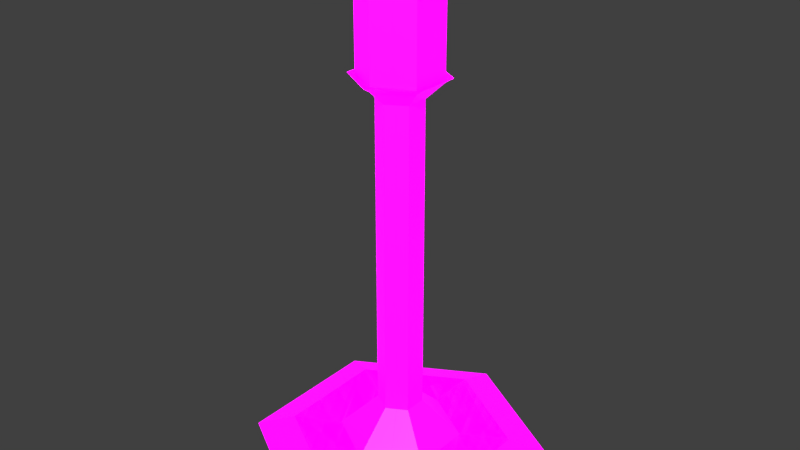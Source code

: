 # Source: Resource_Conduit.blend  (saved by Blender 2.80.75; exported with 4.5.12 LTS)
import bpy
from mathutils import Matrix  # noqa: F401  (used for matrix-valued properties, if any)

bpy.ops.wm.read_factory_settings(use_empty=True)
scene = bpy.context.scene
scene.name = 'Scene'

# ---- collections
col_collection_1 = bpy.data.collections.new('Collection 1'); scene.collection.children.link(col_collection_1)

# ---- images (referenced by path relative to the original .blend; pixels are not part of the script)
import os
ASSET_DIR = os.environ.get("B2B_ASSET_DIR", "")  # directory of the original .blend (textures are referenced by path, not embedded)
HERE = os.path.dirname(os.path.abspath(__file__))  # packed textures are extracted next to this script under _unpacked/

def load_image(name, relpath, width, height, colorspace="sRGB"):
    """Load a texture the original file referenced (path relative to the .blend, or extracted next to this script)."""
    p = next((c for c in (os.path.join(HERE, relpath), os.path.join(ASSET_DIR, relpath)) if relpath and os.path.exists(c)), "")
    if p:
        img = bpy.data.images.load(p, check_existing=True)
        img.name = name
    else:  # same state as the original file: an image datablock whose file is absent (Cycles renders it pink)
        img = bpy.data.images.new(name, width, height)
        img.source = "FILE"
        img.filepath = "//" + (relpath or name)
    img.colorspace_settings.name = colorspace
    return img
img_player_structure_building_pallet_psd = load_image('Player Structure Building Pallet.psd', 'Player Structure Building Pallet.psd', 1024, 1024, 'sRGB')
img_emission_pallet_psd = load_image('Emission Pallet.psd', 'Emission Pallet.psd', 1024, 1024, 'sRGB')

# ---- materials (node trees are filled in below, after node groups)
mat_material = bpy.data.materials.new('Material')
mat_material.use_transparent_shadow = False

# ---- material node trees
mat_material.use_nodes = True; mat_material.node_tree.nodes.clear()
_N = mat_material.node_tree.nodes; _L = mat_material.node_tree.links
n0 = _N.new('ShaderNodeOutputMaterial'); n0.name = 'Material Output'; n0.location = (300, 300)
n1 = _N.new('ShaderNodeBsdfPrincipled'); n1.name = 'Principled BSDF'; n1.location = (10, 300)
n1.distribution = 'GGX'
n1.subsurface_method = 'BURLEY'
n1.inputs[3].default_value = 1.45
n1.inputs[28].default_value = 1.0
n2 = _N.new('ShaderNodeTexImage'); n2.name = 'Image Texture'; n2.location = (-280, 280)
n2.image = img_player_structure_building_pallet_psd
n2.interpolation = 'Closest'
n3 = _N.new('ShaderNodeTexImage'); n3.name = 'Image Texture.001'; n3.location = (-280, -60)
n3.image = img_emission_pallet_psd
n3.interpolation = 'Closest'
_L.new(n1.outputs[0], n0.inputs[0])
_L.new(n2.outputs[0], n1.inputs[0])
_L.new(n3.outputs[0], n1.inputs[27])
n0.is_active_output = True

# ---- world
world_world = bpy.data.worlds.new('World'); scene.world = world_world
world_world.color = (0.05088, 0.05088, 0.05088)
world_world.use_sun_shadow = False
world_world.sun_shadow_jitter_overblur = 0.0
world_world.cycles.sampling_method = 'MANUAL'

# ---- meshes
me_tile_002 = bpy.data.meshes.new('Tile.002')
me_tile_002.from_pydata([(0.0, 0.02301, -0.5031), (-0.4357, 0.02301, -0.2516), (0.0, 0.06962, -0.3703), (-0.3207, 0.06962, -0.1851), (0.0, 0.06962, -0.2049), (-0.1775, 0.06962, -0.1025), (-0.06559, 0.1946, -0.03787), (0.0, 0.1946, -0.07574), (-0.06559, 1.265, -0.03787), (0.0, 1.265, -0.07574), (-0.1157, 1.319, -0.06681), (0.0, 1.319, -0.1336), (-0.116, 1.334, -0.06696), (0.0, 1.334, -0.1339), (0.0, 1.334, -0.1579), (-0.1367, 1.334, -0.07895), (-0.116, 1.606, -0.06696), (0.0, 1.606, -0.1339), (0.0, 1.67, -1.907e-09), (-0.1323, 1.606, -0.0764), (0.0, 1.606, -0.1528), (-0.1025, 1.645, -0.05917), (0.0, 1.645, -0.1183), (-0.04384, 1.67, -0.02531), (0.0, 1.67, -0.05062)], [], [(4, 5, 6, 7), (0, 1, 3, 2), (5, 4, 2, 3), (7, 6, 8, 9), (9, 8, 10, 11), (11, 10, 15, 14), (13, 12, 16, 17), (12, 13, 14, 15), (17, 16, 19, 20), (20, 19, 21, 22), (22, 21, 23, 24), (18, 24, 23)])
_k = set([(0, 1), (2, 3), (4, 5), (6, 7), (8, 9), (10, 11), (12, 13), (14, 15), (16, 17), (19, 20), (21, 22), (23, 24)])
me_tile_002.attributes.new('sharp_edge', 'BOOLEAN', 'EDGE').data.foreach_set('value', [ (min(e.vertices), max(e.vertices)) in _k for e in me_tile_002.edges])
_uv = me_tile_002.uv_layers.new(name='UVMap')
_uv.uv.foreach_set('vector', [0.8505, 0.7195, 0.8581, 0.7207, 0.8547, 0.7453, 0.8518, 0.7449, 0.8096, 0.8086, 0.8284, 0.8118, 0.8251, 0.8299, 0.8113, 0.8275, 0.8211, 0.8507, 0.8135, 0.8494, 0.8113, 0.8275, 0.8251, 0.8299, 0.8675, 0.718, 0.8703, 0.7185, 0.8636, 0.878, 0.8608, 0.8775, 0.8608, 0.8775, 0.8636, 0.878, 0.8642, 0.8892, 0.8592, 0.8884, 0.8592, 0.8884, 0.8642, 0.8892, 0.8645, 0.8931, 0.8586, 0.8921, 0.8791, 0.1985, 0.8841, 0.1994, 0.8824, 0.2399, 0.8774, 0.239, 0.8639, 0.8962, 0.8589, 0.8953, 0.8586, 0.8921, 0.8645, 0.8931, 0.8572, 0.9358, 0.8622, 0.9366, 0.8625, 0.9391, 0.8568, 0.9382, 0.8568, 0.9382, 0.8625, 0.9391, 0.8615, 0.9464, 0.8571, 0.9457, 0.94, 0.8964, 0.9444, 0.8971, 0.9428, 0.9064, 0.9409, 0.9061, 0.9415, 0.9128, 0.9409, 0.9061, 0.9428, 0.9064])
me_tile_002.materials.append(mat_material)
me_tile_002.use_remesh_preserve_volume = False
me_tile_002.use_remesh_preserve_attributes = False
me_tile_002.use_mirror_vertex_groups = False
me_tile_002.update()
me_tile_002.normals_split_custom_set([tuple(v) for v in zip(*[iter([-0.3725, 0.667, -0.6452, -0.3725, 0.667, -0.6452, -0.3725, 0.667, -0.6452, -0.3725, 0.667, -0.6452, -0.1877, 0.9269, -0.3251, -0.1877, 0.9269, -0.3251, -0.1877, 0.9269, -0.3251, -0.1877, 0.9269, -0.3251, 0.0, 1.0, 0.0, 0.0, 1.0, 0.0, 0.0, 1.0, 0.0, 0.0, 1.0, 0.0, -0.5, -3.591e-08, -0.866, -0.5, -3.591e-08, -0.866, -0.5, -3.591e-08, -0.866, -0.5, -3.591e-08, -0.866, -0.3686, -0.6757, -0.6384, -0.3686, -0.6757, -0.6384, -0.3686, -0.6757, -0.6384, -0.3686, -0.6757, -0.6384, -0.2857, -0.8206, -0.4949, -0.2857, -0.8206, -0.4949, -0.2857, -0.8206, -0.4949, -0.2857, -0.8206, -0.4949, -0.5, 0.0, -0.866, -0.5, 0.0, -0.866, -0.5, 0.0, -0.866, -0.5, 0.0, -0.866, 0.0, 1.0, 0.0, 0.0, 1.0, 0.0, 0.0, 1.0, 0.0, 0.0, 1.0, 0.0, 0.0, -1.0, 0.0, 0.0, -1.0, 0.0, 0.0, -1.0, 0.0, 0.0, -1.0, 0.0, -0.3994, 0.6017, -0.6917, -0.3994, 0.6017, -0.6917, -0.3994, 0.6017, -0.6917, -0.3994, 0.6017, -0.6917, -0.1939, 0.9217, -0.3359, -0.1939, 0.9217, -0.3359, -0.1939, 0.9217, -0.3359, -0.1939, 0.9217, -0.3359, 0.0, 1.0, 0.0, 0.0, 1.0, 0.0, 0.0, 1.0, 0.0])] * 3)])

# ---- objects
ob_resource_conduit = bpy.data.objects.new('Resource Conduit', me_tile_002)
ob_empty = bpy.data.objects.new('Empty', None)

# ---- transforms, parenting, visibility, modifiers, constraints
ob_resource_conduit.location = (0.0, 0.0, 0.0)
ob_resource_conduit.rotation_euler = (1.571, -0.0, 0.0)
ob_resource_conduit.lineart.crease_threshold = 0.0
_m = ob_resource_conduit.modifiers.new('Array', 'ARRAY')
_m.count = 21
_m.constant_offset_displace = (0.0, 0.0, 0.0)
_m.use_relative_offset = False
_m.use_object_offset = True
_m.offset_object = ob_empty
ob_empty.location = (0.0, 0.0, 0.0)
ob_empty.rotation_euler = (1.571, 0.0, 1.047)
ob_empty.lineart.crease_threshold = 0.0

# ---- collection membership
scene.collection.objects.link(ob_resource_conduit)
scene.collection.objects.link(ob_empty)

# ---- scene / render settings (as saved in the file)
scene.frame_start = 1; scene.frame_end = 250; scene.frame_set(1)
scene.render.engine = 'BLENDER_EEVEE_NEXT'
scene.render.resolution_percentage = 50
scene.render.dither_intensity = 0.0
scene.cycles.use_denoising = False
scene.cycles.samples = 128
scene.cycles.sampling_pattern = 'TABULATED_SOBOL'
scene.cycles.use_adaptive_sampling = False
scene.cycles.use_light_tree = False
scene.cycles.blur_glossy = 0.0
scene.cycles.sample_clamp_indirect = 0.0
scene.view_settings.view_transform = 'Standard'
bpy.context.view_layer.update()

# ---- added for rendering (the .blend has no active camera and no usable light): camera, sun
cam_auto = bpy.data.cameras.new('AutoCamera')
cam_auto.lens = 50.0
cam_auto.sensor_width = 36.0
cam_auto.clip_end = 1000.0
ob_auto_camera = bpy.data.objects.new('AutoCamera', cam_auto)
scene.collection.objects.link(ob_auto_camera)
ob_auto_camera.location = (1.95924, -2.35109, 2.41382)
ob_auto_camera.rotation_euler = (1.09748, -7.21219e-08, 0.694738)
scene.camera = ob_auto_camera
light_auto_sun = bpy.data.lights.new('AutoSun', 'SUN')
light_auto_sun.energy = 3.0
light_auto_sun.angle = 0.0523599
ob_auto_sun = bpy.data.objects.new('AutoSun', light_auto_sun)
scene.collection.objects.link(ob_auto_sun)
ob_auto_sun.rotation_euler = (0.872665, 0.174533, 0.523599)
bpy.context.view_layer.update()
